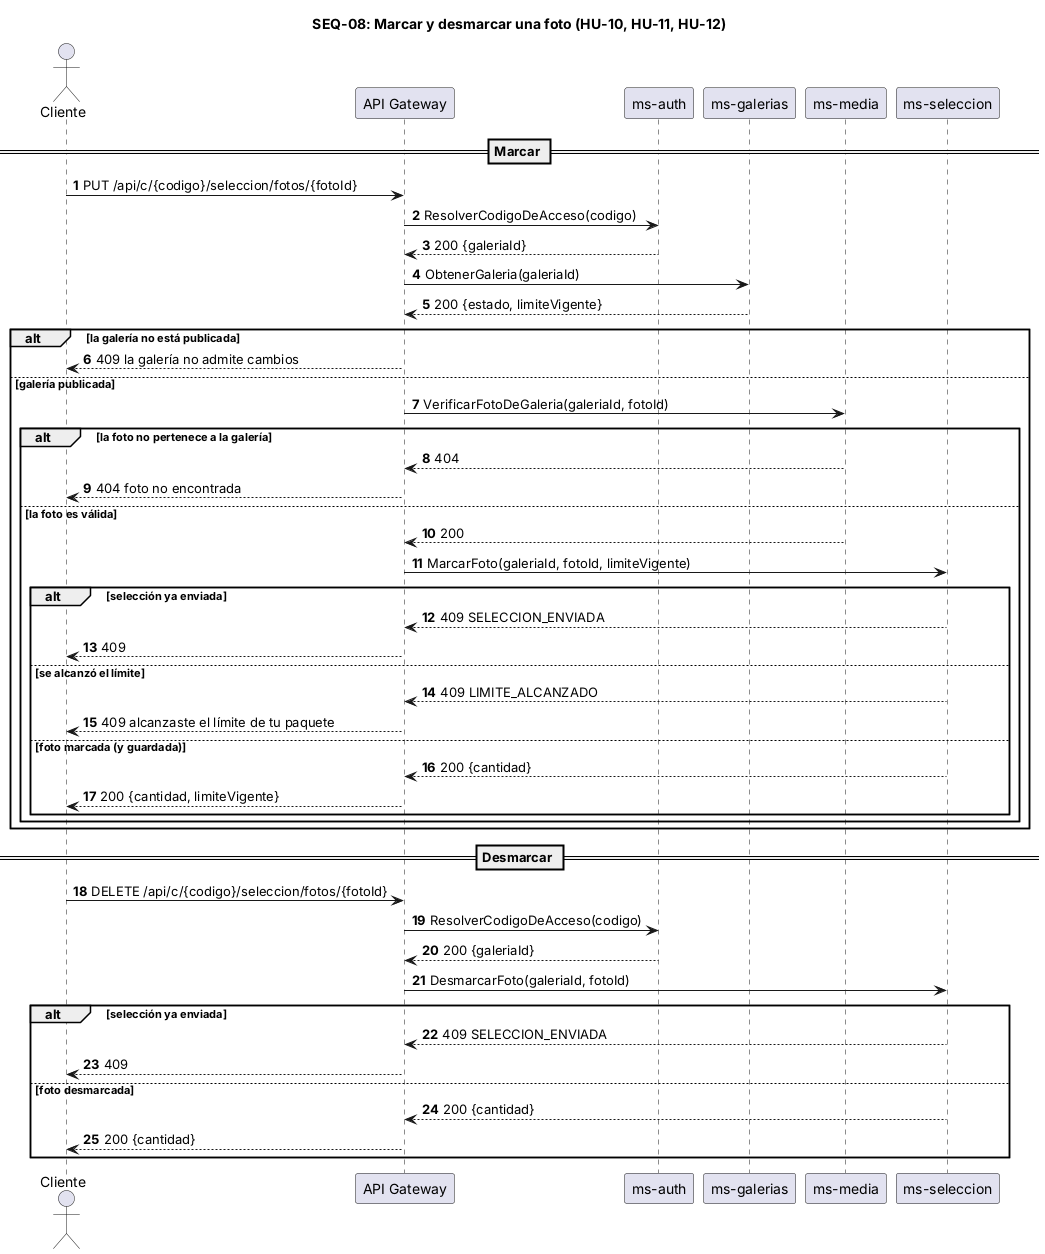

The diagram above was rendered by PlantUML. Its source (embedded in the PNG):
@startuml SEQ-08
title SEQ-08: Marcar y desmarcar una foto (HU-10, HU-11, HU-12)
skinparam shadowing false
skinparam responseMessageBelowArrow true
autonumber

actor "Cliente" as C
participant "API Gateway" as GW
participant "ms-auth" as AUTH
participant "ms-galerias" as GAL
participant "ms-media" as MED
participant "ms-seleccion" as SEL

== Marcar ==
C -> GW : PUT /api/c/{codigo}/seleccion/fotos/{fotoId}
GW -> AUTH : ResolverCodigoDeAcceso(codigo)
AUTH --> GW : 200 {galeriaId}
GW -> GAL : ObtenerGaleria(galeriaId)
GAL --> GW : 200 {estado, limiteVigente}
alt la galería no está publicada
  GW --> C : 409 la galería no admite cambios
else galería publicada
  GW -> MED : VerificarFotoDeGaleria(galeriaId, fotoId)
  alt la foto no pertenece a la galería
    MED --> GW : 404
    GW --> C : 404 foto no encontrada
  else la foto es válida
    MED --> GW : 200
    GW -> SEL : MarcarFoto(galeriaId, fotoId, limiteVigente)
    alt selección ya enviada
      SEL --> GW : 409 SELECCION_ENVIADA
      GW --> C : 409
    else se alcanzó el límite
      SEL --> GW : 409 LIMITE_ALCANZADO
      GW --> C : 409 alcanzaste el límite de tu paquete
    else foto marcada (y guardada)
      SEL --> GW : 200 {cantidad}
      GW --> C : 200 {cantidad, limiteVigente}
    end
  end
end

== Desmarcar ==
C -> GW : DELETE /api/c/{codigo}/seleccion/fotos/{fotoId}
GW -> AUTH : ResolverCodigoDeAcceso(codigo)
AUTH --> GW : 200 {galeriaId}
GW -> SEL : DesmarcarFoto(galeriaId, fotoId)
alt selección ya enviada
  SEL --> GW : 409 SELECCION_ENVIADA
  GW --> C : 409
else foto desmarcada
  SEL --> GW : 200 {cantidad}
  GW --> C : 200 {cantidad}
end
@enduml